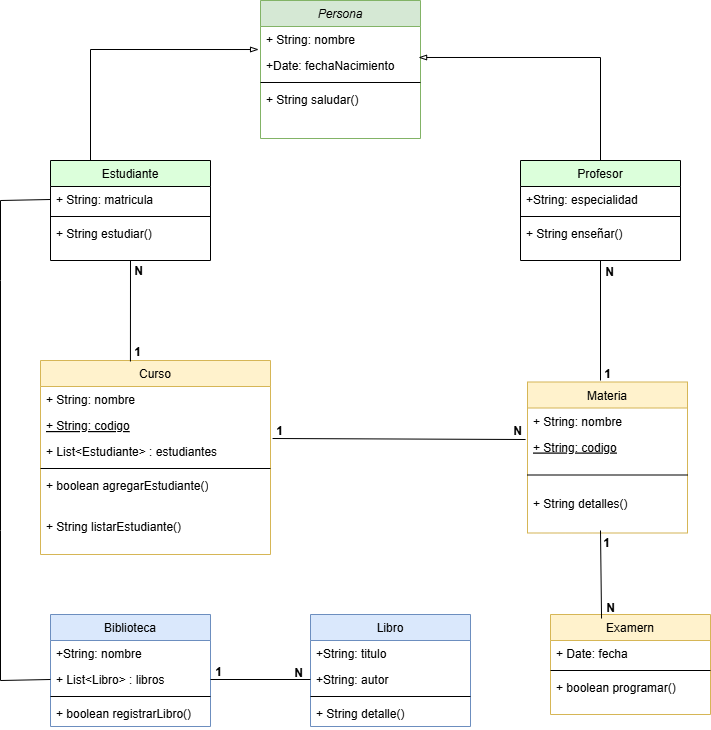

The diagram above was exported from draw.io. Its source (the exported page's mxGraphModel, read from the mxfile embedded in the PNG):
<mxGraphModel dx="1426" dy="789" grid="1" gridSize="10" guides="1" tooltips="1" connect="1" arrows="1" fold="1" page="1" pageScale="1" pageWidth="827" pageHeight="1169" math="0" shadow="0">
  <root>
    <mxCell id="WIyWlLk6GJQsqaUBKTNV-0" />
    <mxCell id="WIyWlLk6GJQsqaUBKTNV-1" parent="WIyWlLk6GJQsqaUBKTNV-0" />
    <mxCell id="zkfFHV4jXpPFQw0GAbJ--0" value="Persona" style="swimlane;fontStyle=2;align=center;verticalAlign=top;childLayout=stackLayout;horizontal=1;startSize=26;horizontalStack=0;resizeParent=1;resizeLast=0;collapsible=1;marginBottom=0;rounded=0;shadow=0;strokeWidth=1;fillColor=#d5e8d4;strokeColor=#82B366;" parent="WIyWlLk6GJQsqaUBKTNV-1" vertex="1">
      <mxGeometry x="300" y="40" width="160" height="138" as="geometry">
        <mxRectangle x="230" y="140" width="160" height="26" as="alternateBounds" />
      </mxGeometry>
    </mxCell>
    <mxCell id="zkfFHV4jXpPFQw0GAbJ--1" value="+ String: nombre" style="text;align=left;verticalAlign=top;spacingLeft=4;spacingRight=4;overflow=hidden;rotatable=0;points=[[0,0.5],[1,0.5]];portConstraint=eastwest;" parent="zkfFHV4jXpPFQw0GAbJ--0" vertex="1">
      <mxGeometry y="26" width="160" height="26" as="geometry" />
    </mxCell>
    <mxCell id="zkfFHV4jXpPFQw0GAbJ--2" value="+Date: fechaNacimiento" style="text;align=left;verticalAlign=top;spacingLeft=4;spacingRight=4;overflow=hidden;rotatable=0;points=[[0,0.5],[1,0.5]];portConstraint=eastwest;rounded=0;shadow=0;html=0;" parent="zkfFHV4jXpPFQw0GAbJ--0" vertex="1">
      <mxGeometry y="52" width="160" height="26" as="geometry" />
    </mxCell>
    <mxCell id="zkfFHV4jXpPFQw0GAbJ--4" value="" style="line;html=1;strokeWidth=1;align=left;verticalAlign=middle;spacingTop=-1;spacingLeft=3;spacingRight=3;rotatable=0;labelPosition=right;points=[];portConstraint=eastwest;" parent="zkfFHV4jXpPFQw0GAbJ--0" vertex="1">
      <mxGeometry y="78" width="160" height="8" as="geometry" />
    </mxCell>
    <mxCell id="zkfFHV4jXpPFQw0GAbJ--5" value="+ String saludar()" style="text;align=left;verticalAlign=top;spacingLeft=4;spacingRight=4;overflow=hidden;rotatable=0;points=[[0,0.5],[1,0.5]];portConstraint=eastwest;" parent="zkfFHV4jXpPFQw0GAbJ--0" vertex="1">
      <mxGeometry y="86" width="160" height="26" as="geometry" />
    </mxCell>
    <mxCell id="zkfFHV4jXpPFQw0GAbJ--6" value="Estudiante" style="swimlane;fontStyle=0;align=center;verticalAlign=top;childLayout=stackLayout;horizontal=1;startSize=26;horizontalStack=0;resizeParent=1;resizeLast=0;collapsible=1;marginBottom=0;rounded=0;shadow=0;strokeWidth=1;fillColor=#DCFFDB;" parent="WIyWlLk6GJQsqaUBKTNV-1" vertex="1">
      <mxGeometry x="90" y="200" width="160" height="100" as="geometry">
        <mxRectangle x="130" y="380" width="160" height="26" as="alternateBounds" />
      </mxGeometry>
    </mxCell>
    <mxCell id="zkfFHV4jXpPFQw0GAbJ--7" value="+ String: matricula " style="text;align=left;verticalAlign=top;spacingLeft=4;spacingRight=4;overflow=hidden;rotatable=0;points=[[0,0.5],[1,0.5]];portConstraint=eastwest;" parent="zkfFHV4jXpPFQw0GAbJ--6" vertex="1">
      <mxGeometry y="26" width="160" height="26" as="geometry" />
    </mxCell>
    <mxCell id="zkfFHV4jXpPFQw0GAbJ--9" value="" style="line;html=1;strokeWidth=1;align=left;verticalAlign=middle;spacingTop=-1;spacingLeft=3;spacingRight=3;rotatable=0;labelPosition=right;points=[];portConstraint=eastwest;" parent="zkfFHV4jXpPFQw0GAbJ--6" vertex="1">
      <mxGeometry y="52" width="160" height="8" as="geometry" />
    </mxCell>
    <mxCell id="zkfFHV4jXpPFQw0GAbJ--11" value="+ String estudiar()" style="text;align=left;verticalAlign=top;spacingLeft=4;spacingRight=4;overflow=hidden;rotatable=0;points=[[0,0.5],[1,0.5]];portConstraint=eastwest;" parent="zkfFHV4jXpPFQw0GAbJ--6" vertex="1">
      <mxGeometry y="60" width="160" height="26" as="geometry" />
    </mxCell>
    <mxCell id="zkfFHV4jXpPFQw0GAbJ--13" value="Curso" style="swimlane;fontStyle=0;align=center;verticalAlign=top;childLayout=stackLayout;horizontal=1;startSize=26;horizontalStack=0;resizeParent=1;resizeLast=0;collapsible=1;marginBottom=0;rounded=0;shadow=0;strokeWidth=1;fillColor=#fff2cc;strokeColor=#d6b656;" parent="WIyWlLk6GJQsqaUBKTNV-1" vertex="1">
      <mxGeometry x="80" y="400" width="230" height="194" as="geometry">
        <mxRectangle x="340" y="380" width="170" height="26" as="alternateBounds" />
      </mxGeometry>
    </mxCell>
    <mxCell id="zkfFHV4jXpPFQw0GAbJ--14" value="+ String: nombre" style="text;align=left;verticalAlign=top;spacingLeft=4;spacingRight=4;overflow=hidden;rotatable=0;points=[[0,0.5],[1,0.5]];portConstraint=eastwest;" parent="zkfFHV4jXpPFQw0GAbJ--13" vertex="1">
      <mxGeometry y="26" width="230" height="26" as="geometry" />
    </mxCell>
    <mxCell id="uNux8lww3xcpMQWajzOc-7" value="+ String: codigo" style="text;align=left;verticalAlign=top;spacingLeft=4;spacingRight=4;overflow=hidden;rotatable=0;points=[[0,0.5],[1,0.5]];portConstraint=eastwest;fontStyle=4" vertex="1" parent="zkfFHV4jXpPFQw0GAbJ--13">
      <mxGeometry y="52" width="230" height="26" as="geometry" />
    </mxCell>
    <mxCell id="uNux8lww3xcpMQWajzOc-9" value="+ List&amp;lt;Estudiante&amp;gt; : estudiantes" style="text;strokeColor=none;fillColor=none;align=left;verticalAlign=top;spacingLeft=4;spacingRight=4;overflow=hidden;rotatable=0;points=[[0,0.5],[1,0.5]];portConstraint=eastwest;whiteSpace=wrap;html=1;" vertex="1" parent="zkfFHV4jXpPFQw0GAbJ--13">
      <mxGeometry y="78" width="230" height="26" as="geometry" />
    </mxCell>
    <mxCell id="zkfFHV4jXpPFQw0GAbJ--15" value="" style="line;html=1;strokeWidth=1;align=left;verticalAlign=middle;spacingTop=-1;spacingLeft=3;spacingRight=3;rotatable=0;labelPosition=right;points=[];portConstraint=eastwest;" parent="zkfFHV4jXpPFQw0GAbJ--13" vertex="1">
      <mxGeometry y="104" width="230" height="8" as="geometry" />
    </mxCell>
    <mxCell id="uNux8lww3xcpMQWajzOc-10" value="+ boolean agregarEstudiante()" style="text;strokeColor=none;fillColor=none;align=left;verticalAlign=top;spacingLeft=4;spacingRight=4;overflow=hidden;rotatable=0;points=[[0,0.5],[1,0.5]];portConstraint=eastwest;whiteSpace=wrap;html=1;" vertex="1" parent="zkfFHV4jXpPFQw0GAbJ--13">
      <mxGeometry y="112" width="230" height="41" as="geometry" />
    </mxCell>
    <mxCell id="uNux8lww3xcpMQWajzOc-11" value="+ String listarEstudiante()" style="text;strokeColor=none;fillColor=none;align=left;verticalAlign=top;spacingLeft=4;spacingRight=4;overflow=hidden;rotatable=0;points=[[0,0.5],[1,0.5]];portConstraint=eastwest;whiteSpace=wrap;html=1;" vertex="1" parent="zkfFHV4jXpPFQw0GAbJ--13">
      <mxGeometry y="153" width="230" height="37" as="geometry" />
    </mxCell>
    <mxCell id="zkfFHV4jXpPFQw0GAbJ--17" value="Profesor" style="swimlane;fontStyle=0;align=center;verticalAlign=top;childLayout=stackLayout;horizontal=1;startSize=26;horizontalStack=0;resizeParent=1;resizeLast=0;collapsible=1;marginBottom=0;rounded=0;shadow=0;strokeWidth=1;fillColor=#DCFFDB;" parent="WIyWlLk6GJQsqaUBKTNV-1" vertex="1">
      <mxGeometry x="560" y="200" width="160" height="100" as="geometry">
        <mxRectangle x="550" y="140" width="160" height="26" as="alternateBounds" />
      </mxGeometry>
    </mxCell>
    <mxCell id="zkfFHV4jXpPFQw0GAbJ--18" value="+String: especialidad" style="text;align=left;verticalAlign=top;spacingLeft=4;spacingRight=4;overflow=hidden;rotatable=0;points=[[0,0.5],[1,0.5]];portConstraint=eastwest;" parent="zkfFHV4jXpPFQw0GAbJ--17" vertex="1">
      <mxGeometry y="26" width="160" height="26" as="geometry" />
    </mxCell>
    <mxCell id="zkfFHV4jXpPFQw0GAbJ--23" value="" style="line;html=1;strokeWidth=1;align=left;verticalAlign=middle;spacingTop=-1;spacingLeft=3;spacingRight=3;rotatable=0;labelPosition=right;points=[];portConstraint=eastwest;" parent="zkfFHV4jXpPFQw0GAbJ--17" vertex="1">
      <mxGeometry y="52" width="160" height="8" as="geometry" />
    </mxCell>
    <mxCell id="zkfFHV4jXpPFQw0GAbJ--24" value="+ String enseñar()" style="text;align=left;verticalAlign=top;spacingLeft=4;spacingRight=4;overflow=hidden;rotatable=0;points=[[0,0.5],[1,0.5]];portConstraint=eastwest;" parent="zkfFHV4jXpPFQw0GAbJ--17" vertex="1">
      <mxGeometry y="60" width="160" height="26" as="geometry" />
    </mxCell>
    <mxCell id="uNux8lww3xcpMQWajzOc-0" value="Materia" style="swimlane;fontStyle=0;align=center;verticalAlign=top;childLayout=stackLayout;horizontal=1;startSize=26;horizontalStack=0;resizeParent=1;resizeLast=0;collapsible=1;marginBottom=0;rounded=0;shadow=0;strokeWidth=1;fillColor=#fff2cc;strokeColor=#d6b656;" vertex="1" parent="WIyWlLk6GJQsqaUBKTNV-1">
      <mxGeometry x="567" y="421.5" width="160" height="151" as="geometry">
        <mxRectangle x="340" y="380" width="170" height="26" as="alternateBounds" />
      </mxGeometry>
    </mxCell>
    <mxCell id="uNux8lww3xcpMQWajzOc-1" value="+ String: nombre" style="text;align=left;verticalAlign=top;spacingLeft=4;spacingRight=4;overflow=hidden;rotatable=0;points=[[0,0.5],[1,0.5]];portConstraint=eastwest;" vertex="1" parent="uNux8lww3xcpMQWajzOc-0">
      <mxGeometry y="26" width="160" height="26" as="geometry" />
    </mxCell>
    <mxCell id="uNux8lww3xcpMQWajzOc-12" value="+ String: codigo" style="text;align=left;verticalAlign=top;spacingLeft=4;spacingRight=4;overflow=hidden;rotatable=0;points=[[0,0.5],[1,0.5]];portConstraint=eastwest;fontStyle=4" vertex="1" parent="uNux8lww3xcpMQWajzOc-0">
      <mxGeometry y="52" width="160" height="26" as="geometry" />
    </mxCell>
    <mxCell id="uNux8lww3xcpMQWajzOc-2" value="" style="line;html=1;strokeWidth=1;align=left;verticalAlign=middle;spacingTop=-1;spacingLeft=3;spacingRight=3;rotatable=0;labelPosition=right;points=[];portConstraint=eastwest;" vertex="1" parent="uNux8lww3xcpMQWajzOc-0">
      <mxGeometry y="78" width="160" height="30" as="geometry" />
    </mxCell>
    <mxCell id="uNux8lww3xcpMQWajzOc-13" value="+ String detalles()" style="text;align=left;verticalAlign=top;spacingLeft=4;spacingRight=4;overflow=hidden;rotatable=0;points=[[0,0.5],[1,0.5]];portConstraint=eastwest;fontStyle=0" vertex="1" parent="uNux8lww3xcpMQWajzOc-0">
      <mxGeometry y="108" width="160" height="26" as="geometry" />
    </mxCell>
    <mxCell id="uNux8lww3xcpMQWajzOc-5" style="edgeStyle=orthogonalEdgeStyle;rounded=0;orthogonalLoop=1;jettySize=auto;html=1;entryX=0.988;entryY=0.192;entryDx=0;entryDy=0;entryPerimeter=0;endArrow=blockThin;endFill=0;" edge="1" parent="WIyWlLk6GJQsqaUBKTNV-1" source="zkfFHV4jXpPFQw0GAbJ--17" target="zkfFHV4jXpPFQw0GAbJ--2">
      <mxGeometry relative="1" as="geometry" />
    </mxCell>
    <mxCell id="uNux8lww3xcpMQWajzOc-6" style="edgeStyle=orthogonalEdgeStyle;rounded=0;orthogonalLoop=1;jettySize=auto;html=1;entryX=-0.012;entryY=0.885;entryDx=0;entryDy=0;entryPerimeter=0;endArrow=blockThin;endFill=0;exitX=0.25;exitY=0;exitDx=0;exitDy=0;" edge="1" parent="WIyWlLk6GJQsqaUBKTNV-1" source="zkfFHV4jXpPFQw0GAbJ--6" target="zkfFHV4jXpPFQw0GAbJ--1">
      <mxGeometry relative="1" as="geometry">
        <mxPoint x="-38" y="193" as="sourcePoint" />
        <mxPoint x="-220" y="90" as="targetPoint" />
      </mxGeometry>
    </mxCell>
    <mxCell id="uNux8lww3xcpMQWajzOc-14" value="Biblioteca" style="swimlane;fontStyle=0;align=center;verticalAlign=top;childLayout=stackLayout;horizontal=1;startSize=26;horizontalStack=0;resizeParent=1;resizeLast=0;collapsible=1;marginBottom=0;rounded=0;shadow=0;strokeWidth=1;fillColor=#dae8fc;strokeColor=#6c8ebf;" vertex="1" parent="WIyWlLk6GJQsqaUBKTNV-1">
      <mxGeometry x="90" y="654" width="160" height="112" as="geometry">
        <mxRectangle x="550" y="140" width="160" height="26" as="alternateBounds" />
      </mxGeometry>
    </mxCell>
    <mxCell id="uNux8lww3xcpMQWajzOc-15" value="+String: nombre" style="text;align=left;verticalAlign=top;spacingLeft=4;spacingRight=4;overflow=hidden;rotatable=0;points=[[0,0.5],[1,0.5]];portConstraint=eastwest;" vertex="1" parent="uNux8lww3xcpMQWajzOc-14">
      <mxGeometry y="26" width="160" height="26" as="geometry" />
    </mxCell>
    <mxCell id="uNux8lww3xcpMQWajzOc-26" value="+ List&lt;Libro&gt; : libros" style="text;align=left;verticalAlign=top;spacingLeft=4;spacingRight=4;overflow=hidden;rotatable=0;points=[[0,0.5],[1,0.5]];portConstraint=eastwest;" vertex="1" parent="uNux8lww3xcpMQWajzOc-14">
      <mxGeometry y="52" width="160" height="26" as="geometry" />
    </mxCell>
    <mxCell id="uNux8lww3xcpMQWajzOc-16" value="" style="line;html=1;strokeWidth=1;align=left;verticalAlign=middle;spacingTop=-1;spacingLeft=3;spacingRight=3;rotatable=0;labelPosition=right;points=[];portConstraint=eastwest;" vertex="1" parent="uNux8lww3xcpMQWajzOc-14">
      <mxGeometry y="78" width="160" height="8" as="geometry" />
    </mxCell>
    <mxCell id="uNux8lww3xcpMQWajzOc-17" value="+ boolean registrarLibro()" style="text;align=left;verticalAlign=top;spacingLeft=4;spacingRight=4;overflow=hidden;rotatable=0;points=[[0,0.5],[1,0.5]];portConstraint=eastwest;" vertex="1" parent="uNux8lww3xcpMQWajzOc-14">
      <mxGeometry y="86" width="160" height="26" as="geometry" />
    </mxCell>
    <mxCell id="uNux8lww3xcpMQWajzOc-18" value="Libro" style="swimlane;fontStyle=0;align=center;verticalAlign=top;childLayout=stackLayout;horizontal=1;startSize=26;horizontalStack=0;resizeParent=1;resizeLast=0;collapsible=1;marginBottom=0;rounded=0;shadow=0;strokeWidth=1;fillColor=#dae8fc;strokeColor=#6c8ebf;" vertex="1" parent="WIyWlLk6GJQsqaUBKTNV-1">
      <mxGeometry x="350" y="654" width="160" height="112" as="geometry">
        <mxRectangle x="550" y="140" width="160" height="26" as="alternateBounds" />
      </mxGeometry>
    </mxCell>
    <mxCell id="uNux8lww3xcpMQWajzOc-19" value="+String: titulo" style="text;align=left;verticalAlign=top;spacingLeft=4;spacingRight=4;overflow=hidden;rotatable=0;points=[[0,0.5],[1,0.5]];portConstraint=eastwest;" vertex="1" parent="uNux8lww3xcpMQWajzOc-18">
      <mxGeometry y="26" width="160" height="26" as="geometry" />
    </mxCell>
    <mxCell id="uNux8lww3xcpMQWajzOc-27" value="+String: autor" style="text;align=left;verticalAlign=top;spacingLeft=4;spacingRight=4;overflow=hidden;rotatable=0;points=[[0,0.5],[1,0.5]];portConstraint=eastwest;" vertex="1" parent="uNux8lww3xcpMQWajzOc-18">
      <mxGeometry y="52" width="160" height="26" as="geometry" />
    </mxCell>
    <mxCell id="uNux8lww3xcpMQWajzOc-20" value="" style="line;html=1;strokeWidth=1;align=left;verticalAlign=middle;spacingTop=-1;spacingLeft=3;spacingRight=3;rotatable=0;labelPosition=right;points=[];portConstraint=eastwest;" vertex="1" parent="uNux8lww3xcpMQWajzOc-18">
      <mxGeometry y="78" width="160" height="8" as="geometry" />
    </mxCell>
    <mxCell id="uNux8lww3xcpMQWajzOc-21" value="+ String detalle()" style="text;align=left;verticalAlign=top;spacingLeft=4;spacingRight=4;overflow=hidden;rotatable=0;points=[[0,0.5],[1,0.5]];portConstraint=eastwest;" vertex="1" parent="uNux8lww3xcpMQWajzOc-18">
      <mxGeometry y="86" width="160" height="26" as="geometry" />
    </mxCell>
    <mxCell id="uNux8lww3xcpMQWajzOc-22" value="Examern" style="swimlane;fontStyle=0;align=center;verticalAlign=top;childLayout=stackLayout;horizontal=1;startSize=26;horizontalStack=0;resizeParent=1;resizeLast=0;collapsible=1;marginBottom=0;rounded=0;shadow=0;strokeWidth=1;fillColor=#fff2cc;strokeColor=#d6b656;" vertex="1" parent="WIyWlLk6GJQsqaUBKTNV-1">
      <mxGeometry x="590" y="654" width="160" height="100" as="geometry">
        <mxRectangle x="550" y="140" width="160" height="26" as="alternateBounds" />
      </mxGeometry>
    </mxCell>
    <mxCell id="uNux8lww3xcpMQWajzOc-23" value="+ Date: fecha" style="text;align=left;verticalAlign=top;spacingLeft=4;spacingRight=4;overflow=hidden;rotatable=0;points=[[0,0.5],[1,0.5]];portConstraint=eastwest;" vertex="1" parent="uNux8lww3xcpMQWajzOc-22">
      <mxGeometry y="26" width="160" height="26" as="geometry" />
    </mxCell>
    <mxCell id="uNux8lww3xcpMQWajzOc-24" value="" style="line;html=1;strokeWidth=1;align=left;verticalAlign=middle;spacingTop=-1;spacingLeft=3;spacingRight=3;rotatable=0;labelPosition=right;points=[];portConstraint=eastwest;" vertex="1" parent="uNux8lww3xcpMQWajzOc-22">
      <mxGeometry y="52" width="160" height="8" as="geometry" />
    </mxCell>
    <mxCell id="uNux8lww3xcpMQWajzOc-25" value="+ boolean programar()" style="text;align=left;verticalAlign=top;spacingLeft=4;spacingRight=4;overflow=hidden;rotatable=0;points=[[0,0.5],[1,0.5]];portConstraint=eastwest;" vertex="1" parent="uNux8lww3xcpMQWajzOc-22">
      <mxGeometry y="60" width="160" height="26" as="geometry" />
    </mxCell>
    <mxCell id="uNux8lww3xcpMQWajzOc-29" value="" style="endArrow=none;html=1;rounded=0;entryX=0.5;entryY=1;entryDx=0;entryDy=0;exitX=0.391;exitY=0.005;exitDx=0;exitDy=0;exitPerimeter=0;" edge="1" parent="WIyWlLk6GJQsqaUBKTNV-1" source="zkfFHV4jXpPFQw0GAbJ--13" target="zkfFHV4jXpPFQw0GAbJ--6">
      <mxGeometry width="50" height="50" relative="1" as="geometry">
        <mxPoint x="200" y="430" as="sourcePoint" />
        <mxPoint x="250" y="380" as="targetPoint" />
      </mxGeometry>
    </mxCell>
    <mxCell id="uNux8lww3xcpMQWajzOc-30" value="N" style="text;html=1;align=center;verticalAlign=middle;resizable=0;points=[];autosize=1;strokeColor=none;fillColor=none;fontStyle=1" vertex="1" parent="WIyWlLk6GJQsqaUBKTNV-1">
      <mxGeometry x="163" y="296" width="30" height="30" as="geometry" />
    </mxCell>
    <mxCell id="uNux8lww3xcpMQWajzOc-31" value="1" style="text;html=1;align=center;verticalAlign=middle;resizable=0;points=[];autosize=1;strokeColor=none;fillColor=none;fontStyle=1" vertex="1" parent="WIyWlLk6GJQsqaUBKTNV-1">
      <mxGeometry x="162" y="377" width="30" height="30" as="geometry" />
    </mxCell>
    <mxCell id="uNux8lww3xcpMQWajzOc-34" value="" style="endArrow=none;html=1;rounded=0;entryX=0;entryY=0.5;entryDx=0;entryDy=0;exitX=0;exitY=0.5;exitDx=0;exitDy=0;" edge="1" parent="WIyWlLk6GJQsqaUBKTNV-1" source="uNux8lww3xcpMQWajzOc-26" target="zkfFHV4jXpPFQw0GAbJ--7">
      <mxGeometry width="50" height="50" relative="1" as="geometry">
        <mxPoint x="40" y="720" as="sourcePoint" />
        <mxPoint x="180" y="310" as="targetPoint" />
        <Array as="points">
          <mxPoint x="40" y="720" />
          <mxPoint x="40" y="570" />
          <mxPoint x="40" y="320" />
          <mxPoint x="40" y="240" />
        </Array>
      </mxGeometry>
    </mxCell>
    <mxCell id="uNux8lww3xcpMQWajzOc-36" value="" style="endArrow=none;html=1;rounded=0;entryX=0.5;entryY=1;entryDx=0;entryDy=0;" edge="1" parent="WIyWlLk6GJQsqaUBKTNV-1" target="zkfFHV4jXpPFQw0GAbJ--17">
      <mxGeometry width="50" height="50" relative="1" as="geometry">
        <mxPoint x="640" y="420" as="sourcePoint" />
        <mxPoint x="640" y="320" as="targetPoint" />
      </mxGeometry>
    </mxCell>
    <mxCell id="uNux8lww3xcpMQWajzOc-37" value="N" style="text;html=1;align=center;verticalAlign=middle;resizable=0;points=[];autosize=1;strokeColor=none;fillColor=none;fontStyle=1" vertex="1" parent="WIyWlLk6GJQsqaUBKTNV-1">
      <mxGeometry x="634" y="297" width="30" height="30" as="geometry" />
    </mxCell>
    <mxCell id="uNux8lww3xcpMQWajzOc-38" value="1" style="text;html=1;align=center;verticalAlign=middle;resizable=0;points=[];autosize=1;strokeColor=none;fillColor=none;fontStyle=1" vertex="1" parent="WIyWlLk6GJQsqaUBKTNV-1">
      <mxGeometry x="632" y="398.5" width="30" height="30" as="geometry" />
    </mxCell>
    <mxCell id="uNux8lww3xcpMQWajzOc-39" value="" style="endArrow=none;html=1;rounded=0;exitX=1.009;exitY=0;exitDx=0;exitDy=0;exitPerimeter=0;entryX=-0.012;entryY=0.212;entryDx=0;entryDy=0;entryPerimeter=0;" edge="1" parent="WIyWlLk6GJQsqaUBKTNV-1" source="uNux8lww3xcpMQWajzOc-9" target="uNux8lww3xcpMQWajzOc-12">
      <mxGeometry width="50" height="50" relative="1" as="geometry">
        <mxPoint x="440" y="522" as="sourcePoint" />
        <mxPoint x="490" y="472" as="targetPoint" />
      </mxGeometry>
    </mxCell>
    <mxCell id="uNux8lww3xcpMQWajzOc-40" value="1" style="text;html=1;align=center;verticalAlign=middle;resizable=0;points=[];autosize=1;strokeColor=none;fillColor=none;fontStyle=1" vertex="1" parent="WIyWlLk6GJQsqaUBKTNV-1">
      <mxGeometry x="304" y="456" width="30" height="30" as="geometry" />
    </mxCell>
    <mxCell id="uNux8lww3xcpMQWajzOc-41" value="N" style="text;html=1;align=center;verticalAlign=middle;resizable=0;points=[];autosize=1;strokeColor=none;fillColor=none;fontStyle=1" vertex="1" parent="WIyWlLk6GJQsqaUBKTNV-1">
      <mxGeometry x="542" y="456" width="30" height="30" as="geometry" />
    </mxCell>
    <mxCell id="uNux8lww3xcpMQWajzOc-42" value="" style="endArrow=none;html=1;rounded=0;exitX=1;exitY=0.5;exitDx=0;exitDy=0;entryX=0;entryY=0.5;entryDx=0;entryDy=0;" edge="1" parent="WIyWlLk6GJQsqaUBKTNV-1" source="uNux8lww3xcpMQWajzOc-26" target="uNux8lww3xcpMQWajzOc-27">
      <mxGeometry width="50" height="50" relative="1" as="geometry">
        <mxPoint x="322" y="488" as="sourcePoint" />
        <mxPoint x="578" y="489" as="targetPoint" />
      </mxGeometry>
    </mxCell>
    <mxCell id="uNux8lww3xcpMQWajzOc-43" value="1" style="text;html=1;align=center;verticalAlign=middle;resizable=0;points=[];autosize=1;strokeColor=none;fillColor=none;fontStyle=1" vertex="1" parent="WIyWlLk6GJQsqaUBKTNV-1">
      <mxGeometry x="243" y="697" width="30" height="30" as="geometry" />
    </mxCell>
    <mxCell id="uNux8lww3xcpMQWajzOc-44" value="N" style="text;html=1;align=center;verticalAlign=middle;resizable=0;points=[];autosize=1;strokeColor=none;fillColor=none;fontStyle=1" vertex="1" parent="WIyWlLk6GJQsqaUBKTNV-1">
      <mxGeometry x="323" y="698" width="30" height="30" as="geometry" />
    </mxCell>
    <mxCell id="uNux8lww3xcpMQWajzOc-45" value="" style="endArrow=none;html=1;rounded=0;exitX=0.319;exitY=0.04;exitDx=0;exitDy=0;exitPerimeter=0;" edge="1" parent="WIyWlLk6GJQsqaUBKTNV-1" source="uNux8lww3xcpMQWajzOc-22">
      <mxGeometry width="50" height="50" relative="1" as="geometry">
        <mxPoint x="640" y="654" as="sourcePoint" />
        <mxPoint x="640" y="570" as="targetPoint" />
      </mxGeometry>
    </mxCell>
    <mxCell id="uNux8lww3xcpMQWajzOc-46" value="1" style="text;html=1;align=center;verticalAlign=middle;resizable=0;points=[];autosize=1;strokeColor=none;fillColor=none;fontStyle=1" vertex="1" parent="WIyWlLk6GJQsqaUBKTNV-1">
      <mxGeometry x="631" y="567.5" width="30" height="30" as="geometry" />
    </mxCell>
    <mxCell id="uNux8lww3xcpMQWajzOc-47" value="N" style="text;html=1;align=center;verticalAlign=middle;resizable=0;points=[];autosize=1;strokeColor=none;fillColor=none;fontStyle=1" vertex="1" parent="WIyWlLk6GJQsqaUBKTNV-1">
      <mxGeometry x="635" y="633" width="30" height="30" as="geometry" />
    </mxCell>
  </root>
</mxGraphModel>